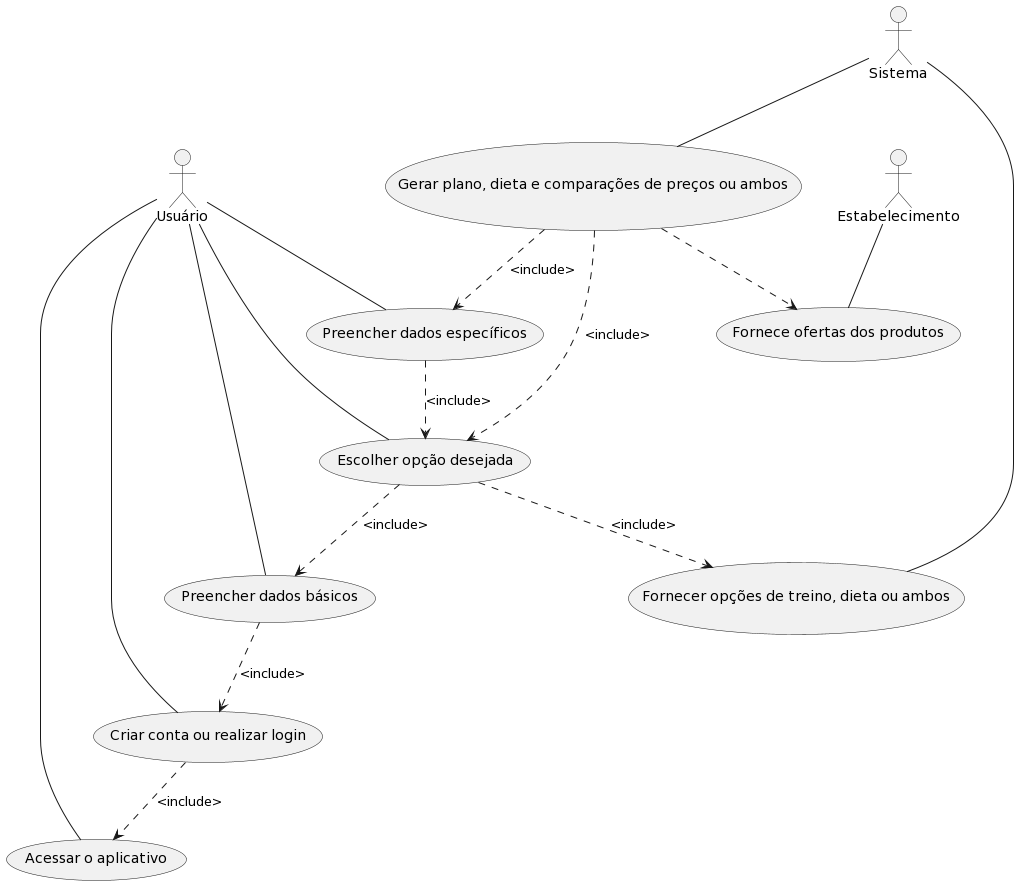

The diagram above was rendered by PlantUML. Its source (embedded in the PNG):
@startuml
actor Usuário
actor Sistema
actor Estabelecimento

  Usuário -- (Acessar o aplicativo)
  Usuário -- (Criar conta ou realizar login)
  Usuário -- (Preencher dados básicos)
  Sistema -- (Fornecer opções de treino, dieta ou ambos)
  Usuário -- (Escolher opção desejada)
  Usuário -- (Preencher dados específicos)
  Sistema -- (Gerar plano, dieta e comparações de preços ou ambos)
  Estabelecimento -- (Fornece ofertas dos produtos)

  top to bottom direction
  (Criar conta ou realizar login) ..> (Acessar o aplicativo) : <include>
  (Preencher dados básicos) ..> (Criar conta ou realizar login) : <include>
  (Preencher dados específicos) ..> (Escolher opção desejada) : <include>  
  (Escolher opção desejada) ..> (Preencher dados básicos) : <include>
  (Escolher opção desejada) ..> (Fornecer opções de treino, dieta ou ambos) : <include>
  (Gerar plano, dieta e comparações de preços ou ambos) ..> (Preencher dados específicos) : <include>
  (Gerar plano, dieta e comparações de preços ou ambos) ..> (Escolher opção desejada) : <include>
  (Gerar plano, dieta e comparações de preços ou ambos) ..> (Fornece ofertas dos produtos) 

}
@enduml